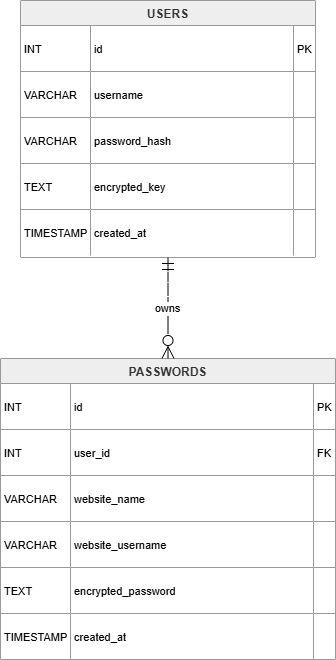

The diagram above was exported from draw.io. Its source (the exported page's mxGraphModel, read from the mxfile embedded in the PNG):
<mxGraphModel dx="1212" dy="671" grid="1" gridSize="10" guides="1" tooltips="1" connect="1" arrows="1" fold="1" page="1" pageScale="1" pageWidth="827" pageHeight="1169" math="0" shadow="0">
  <root>
    <mxCell id="0" />
    <mxCell id="1" parent="0" />
    <mxCell id="vIFCGENQGwWaRJacbaIW-1" parent="1" style="shape=table;startSize=25;container=1;collapsible=0;childLayout=tableLayout;fixedRows=1;rowLines=1;fontStyle=1;align=center;resizeLast=1;fillColor=light-dark(#eeeeee,#1f2020);strokeColor=light-dark(#999999,#cccccc);fontColor=light-dark(#333333,#cccccc);" value="USERS" vertex="1">
      <mxGeometry height="257" width="294.9999999999998" x="40" y="20" as="geometry" />
    </mxCell>
    <mxCell id="vIFCGENQGwWaRJacbaIW-2" parent="vIFCGENQGwWaRJacbaIW-1" style="shape=tableRow;horizontal=0;startSize=0;swimlaneHead=0;swimlaneBody=0;fillColor=none;collapsible=0;dropTarget=0;points=[[0,0.5],[1,0.5]];portConstraint=eastwest;top=0;left=0;right=0;bottom=0;" vertex="1">
      <mxGeometry height="46" width="294.9999999999998" y="25" as="geometry" />
    </mxCell>
    <mxCell id="vIFCGENQGwWaRJacbaIW-3" parent="vIFCGENQGwWaRJacbaIW-2" style="shape=partialRectangle;connectable=0;fillColor=none;top=0;left=0;bottom=0;right=0;align=left;spacingLeft=2;overflow=hidden;fontSize=11;" value="INT" vertex="1">
      <mxGeometry height="46" width="69.99999999999977" as="geometry">
        <mxRectangle height="46" width="69.99999999999977" as="alternateBounds" />
      </mxGeometry>
    </mxCell>
    <mxCell id="vIFCGENQGwWaRJacbaIW-4" parent="vIFCGENQGwWaRJacbaIW-2" style="shape=partialRectangle;connectable=0;fillColor=none;top=0;left=0;bottom=0;right=0;align=left;spacingLeft=2;overflow=hidden;fontSize=11;" value="id" vertex="1">
      <mxGeometry height="46" width="203" x="69.99999999999977" as="geometry">
        <mxRectangle height="46" width="203" as="alternateBounds" />
      </mxGeometry>
    </mxCell>
    <mxCell id="vIFCGENQGwWaRJacbaIW-5" parent="vIFCGENQGwWaRJacbaIW-2" style="shape=partialRectangle;connectable=0;fillColor=none;top=0;left=0;bottom=0;right=0;align=left;spacingLeft=2;overflow=hidden;fontSize=11;" value="PK" vertex="1">
      <mxGeometry height="46" width="22" x="272.9999999999998" as="geometry">
        <mxRectangle height="46" width="22" as="alternateBounds" />
      </mxGeometry>
    </mxCell>
    <mxCell id="vIFCGENQGwWaRJacbaIW-6" parent="vIFCGENQGwWaRJacbaIW-1" style="shape=tableRow;horizontal=0;startSize=0;swimlaneHead=0;swimlaneBody=0;fillColor=none;collapsible=0;dropTarget=0;points=[[0,0.5],[1,0.5]];portConstraint=eastwest;top=0;left=0;right=0;bottom=0;" vertex="1">
      <mxGeometry height="46" width="294.9999999999998" y="71" as="geometry" />
    </mxCell>
    <mxCell id="vIFCGENQGwWaRJacbaIW-7" parent="vIFCGENQGwWaRJacbaIW-6" style="shape=partialRectangle;connectable=0;fillColor=none;top=0;left=0;bottom=0;right=0;align=left;spacingLeft=2;overflow=hidden;fontSize=11;" value="VARCHAR" vertex="1">
      <mxGeometry height="46" width="69.99999999999977" as="geometry">
        <mxRectangle height="46" width="69.99999999999977" as="alternateBounds" />
      </mxGeometry>
    </mxCell>
    <mxCell id="vIFCGENQGwWaRJacbaIW-8" parent="vIFCGENQGwWaRJacbaIW-6" style="shape=partialRectangle;connectable=0;fillColor=none;top=0;left=0;bottom=0;right=0;align=left;spacingLeft=2;overflow=hidden;fontSize=11;" value="username" vertex="1">
      <mxGeometry height="46" width="203" x="69.99999999999977" as="geometry">
        <mxRectangle height="46" width="203" as="alternateBounds" />
      </mxGeometry>
    </mxCell>
    <mxCell id="vIFCGENQGwWaRJacbaIW-9" parent="vIFCGENQGwWaRJacbaIW-6" style="shape=partialRectangle;connectable=0;fillColor=none;top=0;left=0;bottom=0;right=0;align=left;spacingLeft=2;overflow=hidden;fontSize=11;" value="" vertex="1">
      <mxGeometry height="46" width="22" x="272.9999999999998" as="geometry">
        <mxRectangle height="46" width="22" as="alternateBounds" />
      </mxGeometry>
    </mxCell>
    <mxCell id="vIFCGENQGwWaRJacbaIW-10" parent="vIFCGENQGwWaRJacbaIW-1" style="shape=tableRow;horizontal=0;startSize=0;swimlaneHead=0;swimlaneBody=0;fillColor=none;collapsible=0;dropTarget=0;points=[[0,0.5],[1,0.5]];portConstraint=eastwest;top=0;left=0;right=0;bottom=0;" vertex="1">
      <mxGeometry height="46" width="294.9999999999998" y="117" as="geometry" />
    </mxCell>
    <mxCell id="vIFCGENQGwWaRJacbaIW-11" parent="vIFCGENQGwWaRJacbaIW-10" style="shape=partialRectangle;connectable=0;fillColor=none;top=0;left=0;bottom=0;right=0;align=left;spacingLeft=2;overflow=hidden;fontSize=11;" value="VARCHAR" vertex="1">
      <mxGeometry height="46" width="69.99999999999977" as="geometry">
        <mxRectangle height="46" width="69.99999999999977" as="alternateBounds" />
      </mxGeometry>
    </mxCell>
    <mxCell id="vIFCGENQGwWaRJacbaIW-12" parent="vIFCGENQGwWaRJacbaIW-10" style="shape=partialRectangle;connectable=0;fillColor=none;top=0;left=0;bottom=0;right=0;align=left;spacingLeft=2;overflow=hidden;fontSize=11;" value="password_hash" vertex="1">
      <mxGeometry height="46" width="203" x="69.99999999999977" as="geometry">
        <mxRectangle height="46" width="203" as="alternateBounds" />
      </mxGeometry>
    </mxCell>
    <mxCell id="vIFCGENQGwWaRJacbaIW-13" parent="vIFCGENQGwWaRJacbaIW-10" style="shape=partialRectangle;connectable=0;fillColor=none;top=0;left=0;bottom=0;right=0;align=left;spacingLeft=2;overflow=hidden;fontSize=11;" value="" vertex="1">
      <mxGeometry height="46" width="22" x="272.9999999999998" as="geometry">
        <mxRectangle height="46" width="22" as="alternateBounds" />
      </mxGeometry>
    </mxCell>
    <mxCell id="vIFCGENQGwWaRJacbaIW-14" parent="vIFCGENQGwWaRJacbaIW-1" style="shape=tableRow;horizontal=0;startSize=0;swimlaneHead=0;swimlaneBody=0;fillColor=none;collapsible=0;dropTarget=0;points=[[0,0.5],[1,0.5]];portConstraint=eastwest;top=0;left=0;right=0;bottom=0;" vertex="1">
      <mxGeometry height="46" width="294.9999999999998" y="163" as="geometry" />
    </mxCell>
    <mxCell id="vIFCGENQGwWaRJacbaIW-15" parent="vIFCGENQGwWaRJacbaIW-14" style="shape=partialRectangle;connectable=0;fillColor=none;top=0;left=0;bottom=0;right=0;align=left;spacingLeft=2;overflow=hidden;fontSize=11;" value="TEXT" vertex="1">
      <mxGeometry height="46" width="69.99999999999977" as="geometry">
        <mxRectangle height="46" width="69.99999999999977" as="alternateBounds" />
      </mxGeometry>
    </mxCell>
    <mxCell id="vIFCGENQGwWaRJacbaIW-16" parent="vIFCGENQGwWaRJacbaIW-14" style="shape=partialRectangle;connectable=0;fillColor=none;top=0;left=0;bottom=0;right=0;align=left;spacingLeft=2;overflow=hidden;fontSize=11;" value="encrypted_key" vertex="1">
      <mxGeometry height="46" width="203" x="69.99999999999977" as="geometry">
        <mxRectangle height="46" width="203" as="alternateBounds" />
      </mxGeometry>
    </mxCell>
    <mxCell id="vIFCGENQGwWaRJacbaIW-17" parent="vIFCGENQGwWaRJacbaIW-14" style="shape=partialRectangle;connectable=0;fillColor=none;top=0;left=0;bottom=0;right=0;align=left;spacingLeft=2;overflow=hidden;fontSize=11;" value="" vertex="1">
      <mxGeometry height="46" width="22" x="272.9999999999998" as="geometry">
        <mxRectangle height="46" width="22" as="alternateBounds" />
      </mxGeometry>
    </mxCell>
    <mxCell id="vIFCGENQGwWaRJacbaIW-18" parent="vIFCGENQGwWaRJacbaIW-1" style="shape=tableRow;horizontal=0;startSize=0;swimlaneHead=0;swimlaneBody=0;fillColor=none;collapsible=0;dropTarget=0;points=[[0,0.5],[1,0.5]];portConstraint=eastwest;top=0;left=0;right=0;bottom=0;" vertex="1">
      <mxGeometry height="46" width="294.9999999999998" y="209" as="geometry" />
    </mxCell>
    <mxCell id="vIFCGENQGwWaRJacbaIW-19" parent="vIFCGENQGwWaRJacbaIW-18" style="shape=partialRectangle;connectable=0;fillColor=none;top=0;left=0;bottom=0;right=0;align=left;spacingLeft=2;overflow=hidden;fontSize=11;" value="TIMESTAMP" vertex="1">
      <mxGeometry height="46" width="69.99999999999977" as="geometry">
        <mxRectangle height="46" width="69.99999999999977" as="alternateBounds" />
      </mxGeometry>
    </mxCell>
    <mxCell id="vIFCGENQGwWaRJacbaIW-20" parent="vIFCGENQGwWaRJacbaIW-18" style="shape=partialRectangle;connectable=0;fillColor=none;top=0;left=0;bottom=0;right=0;align=left;spacingLeft=2;overflow=hidden;fontSize=11;" value="created_at" vertex="1">
      <mxGeometry height="46" width="203" x="69.99999999999977" as="geometry">
        <mxRectangle height="46" width="203" as="alternateBounds" />
      </mxGeometry>
    </mxCell>
    <mxCell id="vIFCGENQGwWaRJacbaIW-21" parent="vIFCGENQGwWaRJacbaIW-18" style="shape=partialRectangle;connectable=0;fillColor=none;top=0;left=0;bottom=0;right=0;align=left;spacingLeft=2;overflow=hidden;fontSize=11;" value="" vertex="1">
      <mxGeometry height="46" width="22" x="272.9999999999998" as="geometry">
        <mxRectangle height="46" width="22" as="alternateBounds" />
      </mxGeometry>
    </mxCell>
    <mxCell id="vIFCGENQGwWaRJacbaIW-22" parent="1" style="shape=table;startSize=25;container=1;collapsible=0;childLayout=tableLayout;fixedRows=1;rowLines=1;fontStyle=1;align=center;resizeLast=1;fillColor=light-dark(#eeeeee,#1f2020);strokeColor=light-dark(#999999,#cccccc);fontColor=light-dark(#333333,#cccccc);" value="PASSWORDS" vertex="1">
      <mxGeometry height="301" width="334.9999999999998" x="20" y="378" as="geometry" />
    </mxCell>
    <mxCell id="vIFCGENQGwWaRJacbaIW-23" parent="vIFCGENQGwWaRJacbaIW-22" style="shape=tableRow;horizontal=0;startSize=0;swimlaneHead=0;swimlaneBody=0;fillColor=none;collapsible=0;dropTarget=0;points=[[0,0.5],[1,0.5]];portConstraint=eastwest;top=0;left=0;right=0;bottom=0;" vertex="1">
      <mxGeometry height="46" width="334.9999999999998" y="25" as="geometry" />
    </mxCell>
    <mxCell id="vIFCGENQGwWaRJacbaIW-24" parent="vIFCGENQGwWaRJacbaIW-23" style="shape=partialRectangle;connectable=0;fillColor=none;top=0;left=0;bottom=0;right=0;align=left;spacingLeft=2;overflow=hidden;fontSize=11;" value="INT" vertex="1">
      <mxGeometry height="46" width="69.99999999999977" as="geometry">
        <mxRectangle height="46" width="69.99999999999977" as="alternateBounds" />
      </mxGeometry>
    </mxCell>
    <mxCell id="vIFCGENQGwWaRJacbaIW-25" parent="vIFCGENQGwWaRJacbaIW-23" style="shape=partialRectangle;connectable=0;fillColor=none;top=0;left=0;bottom=0;right=0;align=left;spacingLeft=2;overflow=hidden;fontSize=11;" value="id" vertex="1">
      <mxGeometry height="46" width="243" x="69.99999999999977" as="geometry">
        <mxRectangle height="46" width="243" as="alternateBounds" />
      </mxGeometry>
    </mxCell>
    <mxCell id="vIFCGENQGwWaRJacbaIW-26" parent="vIFCGENQGwWaRJacbaIW-23" style="shape=partialRectangle;connectable=0;fillColor=none;top=0;left=0;bottom=0;right=0;align=left;spacingLeft=2;overflow=hidden;fontSize=11;" value="PK" vertex="1">
      <mxGeometry height="46" width="22" x="312.9999999999998" as="geometry">
        <mxRectangle height="46" width="22" as="alternateBounds" />
      </mxGeometry>
    </mxCell>
    <mxCell id="vIFCGENQGwWaRJacbaIW-27" parent="vIFCGENQGwWaRJacbaIW-22" style="shape=tableRow;horizontal=0;startSize=0;swimlaneHead=0;swimlaneBody=0;fillColor=none;collapsible=0;dropTarget=0;points=[[0,0.5],[1,0.5]];portConstraint=eastwest;top=0;left=0;right=0;bottom=0;" vertex="1">
      <mxGeometry height="46" width="334.9999999999998" y="71" as="geometry" />
    </mxCell>
    <mxCell id="vIFCGENQGwWaRJacbaIW-28" parent="vIFCGENQGwWaRJacbaIW-27" style="shape=partialRectangle;connectable=0;fillColor=none;top=0;left=0;bottom=0;right=0;align=left;spacingLeft=2;overflow=hidden;fontSize=11;" value="INT" vertex="1">
      <mxGeometry height="46" width="69.99999999999977" as="geometry">
        <mxRectangle height="46" width="69.99999999999977" as="alternateBounds" />
      </mxGeometry>
    </mxCell>
    <mxCell id="vIFCGENQGwWaRJacbaIW-29" parent="vIFCGENQGwWaRJacbaIW-27" style="shape=partialRectangle;connectable=0;fillColor=none;top=0;left=0;bottom=0;right=0;align=left;spacingLeft=2;overflow=hidden;fontSize=11;" value="user_id" vertex="1">
      <mxGeometry height="46" width="243" x="69.99999999999977" as="geometry">
        <mxRectangle height="46" width="243" as="alternateBounds" />
      </mxGeometry>
    </mxCell>
    <mxCell id="vIFCGENQGwWaRJacbaIW-30" parent="vIFCGENQGwWaRJacbaIW-27" style="shape=partialRectangle;connectable=0;fillColor=none;top=0;left=0;bottom=0;right=0;align=left;spacingLeft=2;overflow=hidden;fontSize=11;" value="FK" vertex="1">
      <mxGeometry height="46" width="22" x="312.9999999999998" as="geometry">
        <mxRectangle height="46" width="22" as="alternateBounds" />
      </mxGeometry>
    </mxCell>
    <mxCell id="vIFCGENQGwWaRJacbaIW-31" parent="vIFCGENQGwWaRJacbaIW-22" style="shape=tableRow;horizontal=0;startSize=0;swimlaneHead=0;swimlaneBody=0;fillColor=none;collapsible=0;dropTarget=0;points=[[0,0.5],[1,0.5]];portConstraint=eastwest;top=0;left=0;right=0;bottom=0;" vertex="1">
      <mxGeometry height="46" width="334.9999999999998" y="117" as="geometry" />
    </mxCell>
    <mxCell id="vIFCGENQGwWaRJacbaIW-32" parent="vIFCGENQGwWaRJacbaIW-31" style="shape=partialRectangle;connectable=0;fillColor=none;top=0;left=0;bottom=0;right=0;align=left;spacingLeft=2;overflow=hidden;fontSize=11;" value="VARCHAR" vertex="1">
      <mxGeometry height="46" width="69.99999999999977" as="geometry">
        <mxRectangle height="46" width="69.99999999999977" as="alternateBounds" />
      </mxGeometry>
    </mxCell>
    <mxCell id="vIFCGENQGwWaRJacbaIW-33" parent="vIFCGENQGwWaRJacbaIW-31" style="shape=partialRectangle;connectable=0;fillColor=none;top=0;left=0;bottom=0;right=0;align=left;spacingLeft=2;overflow=hidden;fontSize=11;" value="website_name" vertex="1">
      <mxGeometry height="46" width="243" x="69.99999999999977" as="geometry">
        <mxRectangle height="46" width="243" as="alternateBounds" />
      </mxGeometry>
    </mxCell>
    <mxCell id="vIFCGENQGwWaRJacbaIW-34" parent="vIFCGENQGwWaRJacbaIW-31" style="shape=partialRectangle;connectable=0;fillColor=none;top=0;left=0;bottom=0;right=0;align=left;spacingLeft=2;overflow=hidden;fontSize=11;" value="" vertex="1">
      <mxGeometry height="46" width="22" x="312.9999999999998" as="geometry">
        <mxRectangle height="46" width="22" as="alternateBounds" />
      </mxGeometry>
    </mxCell>
    <mxCell id="vIFCGENQGwWaRJacbaIW-35" parent="vIFCGENQGwWaRJacbaIW-22" style="shape=tableRow;horizontal=0;startSize=0;swimlaneHead=0;swimlaneBody=0;fillColor=none;collapsible=0;dropTarget=0;points=[[0,0.5],[1,0.5]];portConstraint=eastwest;top=0;left=0;right=0;bottom=0;" vertex="1">
      <mxGeometry height="46" width="334.9999999999998" y="163" as="geometry" />
    </mxCell>
    <mxCell id="vIFCGENQGwWaRJacbaIW-36" parent="vIFCGENQGwWaRJacbaIW-35" style="shape=partialRectangle;connectable=0;fillColor=none;top=0;left=0;bottom=0;right=0;align=left;spacingLeft=2;overflow=hidden;fontSize=11;" value="VARCHAR" vertex="1">
      <mxGeometry height="46" width="69.99999999999977" as="geometry">
        <mxRectangle height="46" width="69.99999999999977" as="alternateBounds" />
      </mxGeometry>
    </mxCell>
    <mxCell id="vIFCGENQGwWaRJacbaIW-37" parent="vIFCGENQGwWaRJacbaIW-35" style="shape=partialRectangle;connectable=0;fillColor=none;top=0;left=0;bottom=0;right=0;align=left;spacingLeft=2;overflow=hidden;fontSize=11;" value="website_username" vertex="1">
      <mxGeometry height="46" width="243" x="69.99999999999977" as="geometry">
        <mxRectangle height="46" width="243" as="alternateBounds" />
      </mxGeometry>
    </mxCell>
    <mxCell id="vIFCGENQGwWaRJacbaIW-38" parent="vIFCGENQGwWaRJacbaIW-35" style="shape=partialRectangle;connectable=0;fillColor=none;top=0;left=0;bottom=0;right=0;align=left;spacingLeft=2;overflow=hidden;fontSize=11;" value="" vertex="1">
      <mxGeometry height="46" width="22" x="312.9999999999998" as="geometry">
        <mxRectangle height="46" width="22" as="alternateBounds" />
      </mxGeometry>
    </mxCell>
    <mxCell id="vIFCGENQGwWaRJacbaIW-39" parent="vIFCGENQGwWaRJacbaIW-22" style="shape=tableRow;horizontal=0;startSize=0;swimlaneHead=0;swimlaneBody=0;fillColor=none;collapsible=0;dropTarget=0;points=[[0,0.5],[1,0.5]];portConstraint=eastwest;top=0;left=0;right=0;bottom=0;" vertex="1">
      <mxGeometry height="46" width="334.9999999999998" y="209" as="geometry" />
    </mxCell>
    <mxCell id="vIFCGENQGwWaRJacbaIW-40" parent="vIFCGENQGwWaRJacbaIW-39" style="shape=partialRectangle;connectable=0;fillColor=none;top=0;left=0;bottom=0;right=0;align=left;spacingLeft=2;overflow=hidden;fontSize=11;" value="TEXT" vertex="1">
      <mxGeometry height="46" width="69.99999999999977" as="geometry">
        <mxRectangle height="46" width="69.99999999999977" as="alternateBounds" />
      </mxGeometry>
    </mxCell>
    <mxCell id="vIFCGENQGwWaRJacbaIW-41" parent="vIFCGENQGwWaRJacbaIW-39" style="shape=partialRectangle;connectable=0;fillColor=none;top=0;left=0;bottom=0;right=0;align=left;spacingLeft=2;overflow=hidden;fontSize=11;" value="encrypted_password" vertex="1">
      <mxGeometry height="46" width="243" x="69.99999999999977" as="geometry">
        <mxRectangle height="46" width="243" as="alternateBounds" />
      </mxGeometry>
    </mxCell>
    <mxCell id="vIFCGENQGwWaRJacbaIW-42" parent="vIFCGENQGwWaRJacbaIW-39" style="shape=partialRectangle;connectable=0;fillColor=none;top=0;left=0;bottom=0;right=0;align=left;spacingLeft=2;overflow=hidden;fontSize=11;" value="" vertex="1">
      <mxGeometry height="46" width="22" x="312.9999999999998" as="geometry">
        <mxRectangle height="46" width="22" as="alternateBounds" />
      </mxGeometry>
    </mxCell>
    <mxCell id="vIFCGENQGwWaRJacbaIW-43" parent="vIFCGENQGwWaRJacbaIW-22" style="shape=tableRow;horizontal=0;startSize=0;swimlaneHead=0;swimlaneBody=0;fillColor=none;collapsible=0;dropTarget=0;points=[[0,0.5],[1,0.5]];portConstraint=eastwest;top=0;left=0;right=0;bottom=0;" vertex="1">
      <mxGeometry height="46" width="334.9999999999998" y="255" as="geometry" />
    </mxCell>
    <mxCell id="vIFCGENQGwWaRJacbaIW-44" parent="vIFCGENQGwWaRJacbaIW-43" style="shape=partialRectangle;connectable=0;fillColor=none;top=0;left=0;bottom=0;right=0;align=left;spacingLeft=2;overflow=hidden;fontSize=11;" value="TIMESTAMP" vertex="1">
      <mxGeometry height="46" width="69.99999999999977" as="geometry">
        <mxRectangle height="46" width="69.99999999999977" as="alternateBounds" />
      </mxGeometry>
    </mxCell>
    <mxCell id="vIFCGENQGwWaRJacbaIW-45" parent="vIFCGENQGwWaRJacbaIW-43" style="shape=partialRectangle;connectable=0;fillColor=none;top=0;left=0;bottom=0;right=0;align=left;spacingLeft=2;overflow=hidden;fontSize=11;" value="created_at" vertex="1">
      <mxGeometry height="46" width="243" x="69.99999999999977" as="geometry">
        <mxRectangle height="46" width="243" as="alternateBounds" />
      </mxGeometry>
    </mxCell>
    <mxCell id="vIFCGENQGwWaRJacbaIW-46" parent="vIFCGENQGwWaRJacbaIW-43" style="shape=partialRectangle;connectable=0;fillColor=none;top=0;left=0;bottom=0;right=0;align=left;spacingLeft=2;overflow=hidden;fontSize=11;" value="" vertex="1">
      <mxGeometry height="46" width="22" x="312.9999999999998" as="geometry">
        <mxRectangle height="46" width="22" as="alternateBounds" />
      </mxGeometry>
    </mxCell>
    <mxCell id="vIFCGENQGwWaRJacbaIW-47" edge="1" parent="1" source="vIFCGENQGwWaRJacbaIW-1" style="curved=1;startArrow=ERmandOne;startSize=10;;endArrow=ERzeroToMany;endSize=10;;exitX=0.5;exitY=1;entryX=0.5;entryY=0;rounded=0;" target="vIFCGENQGwWaRJacbaIW-22" value="owns">
      <mxGeometry relative="1" as="geometry">
        <Array as="points" />
      </mxGeometry>
    </mxCell>
  </root>
</mxGraphModel>